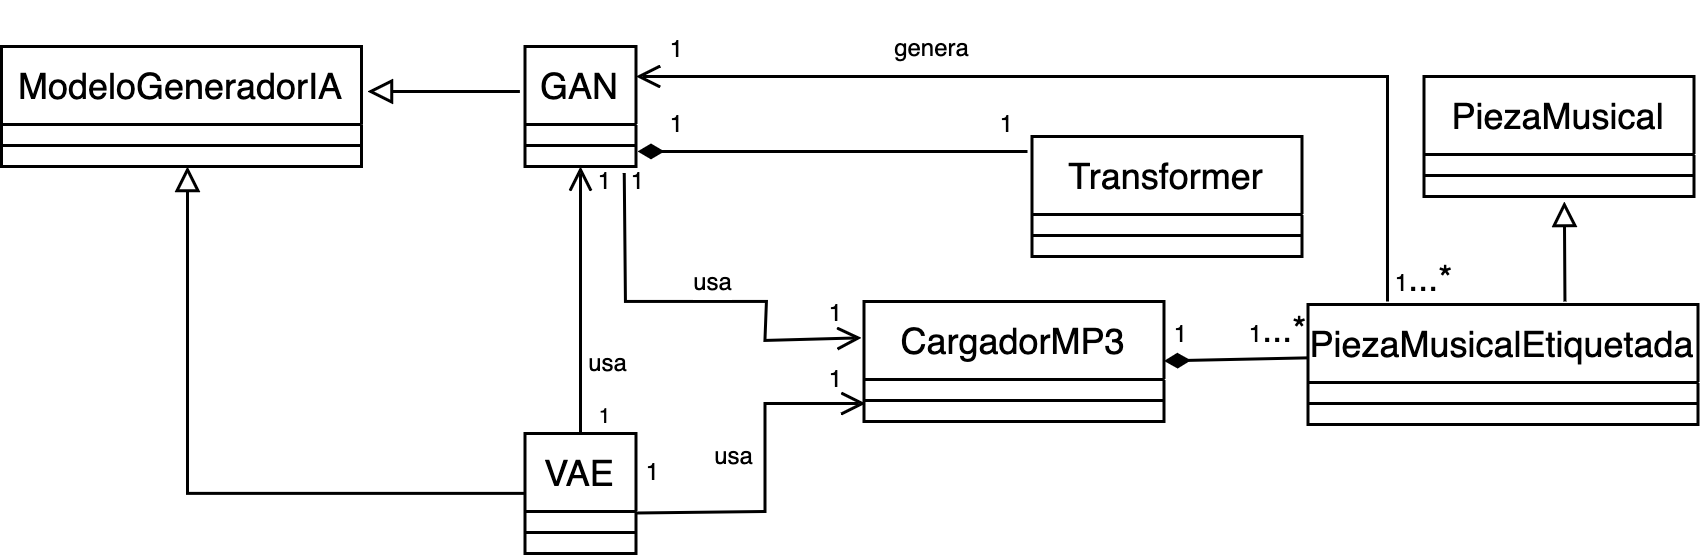

The diagram above was exported from draw.io. Its source (the exported page's mxGraphModel, read from the mxfile embedded in the PNG):
<mxGraphModel dx="1194" dy="741" grid="1" gridSize="10" guides="1" tooltips="1" connect="1" arrows="1" fold="1" page="1" pageScale="1" pageWidth="827" pageHeight="1169" math="0" shadow="0">
  <root>
    <mxCell id="0" />
    <mxCell id="1" parent="0" />
    <mxCell id="6-053sOB_bCFU-4E2hy2-1" value="Transformer" style="swimlane;fontStyle=0;align=center;verticalAlign=top;childLayout=stackLayout;horizontal=1;startSize=26;horizontalStack=0;resizeParent=1;resizeLast=0;collapsible=1;marginBottom=0;rounded=0;shadow=0;strokeWidth=1;" vertex="1" parent="1">
      <mxGeometry x="423.5" y="235" width="90" height="40" as="geometry">
        <mxRectangle x="230" y="140" width="160" height="26" as="alternateBounds" />
      </mxGeometry>
    </mxCell>
    <mxCell id="6-053sOB_bCFU-4E2hy2-2" value="" style="line;html=1;strokeWidth=1;align=left;verticalAlign=middle;spacingTop=-1;spacingLeft=3;spacingRight=3;rotatable=0;labelPosition=right;points=[];portConstraint=eastwest;" vertex="1" parent="6-053sOB_bCFU-4E2hy2-1">
      <mxGeometry y="26" width="90" height="14" as="geometry" />
    </mxCell>
    <mxCell id="6-053sOB_bCFU-4E2hy2-3" value="GAN" style="swimlane;fontStyle=0;align=center;verticalAlign=top;childLayout=stackLayout;horizontal=1;startSize=26;horizontalStack=0;resizeParent=1;resizeLast=0;collapsible=1;marginBottom=0;rounded=0;shadow=0;strokeWidth=1;" vertex="1" parent="1">
      <mxGeometry x="254.5" y="205" width="37" height="40" as="geometry">
        <mxRectangle x="230" y="140" width="160" height="26" as="alternateBounds" />
      </mxGeometry>
    </mxCell>
    <mxCell id="6-053sOB_bCFU-4E2hy2-4" value="" style="line;html=1;strokeWidth=1;align=left;verticalAlign=middle;spacingTop=-1;spacingLeft=3;spacingRight=3;rotatable=0;labelPosition=right;points=[];portConstraint=eastwest;" vertex="1" parent="6-053sOB_bCFU-4E2hy2-3">
      <mxGeometry y="26" width="37" height="14" as="geometry" />
    </mxCell>
    <mxCell id="6-053sOB_bCFU-4E2hy2-5" value="VAE" style="swimlane;fontStyle=0;align=center;verticalAlign=top;childLayout=stackLayout;horizontal=1;startSize=26;horizontalStack=0;resizeParent=1;resizeLast=0;collapsible=1;marginBottom=0;rounded=0;shadow=0;strokeWidth=1;" vertex="1" parent="1">
      <mxGeometry x="254.5" y="334" width="37" height="40" as="geometry">
        <mxRectangle x="230" y="140" width="160" height="26" as="alternateBounds" />
      </mxGeometry>
    </mxCell>
    <mxCell id="6-053sOB_bCFU-4E2hy2-6" value="" style="line;html=1;strokeWidth=1;align=left;verticalAlign=middle;spacingTop=-1;spacingLeft=3;spacingRight=3;rotatable=0;labelPosition=right;points=[];portConstraint=eastwest;" vertex="1" parent="6-053sOB_bCFU-4E2hy2-5">
      <mxGeometry y="26" width="37" height="14" as="geometry" />
    </mxCell>
    <mxCell id="6-053sOB_bCFU-4E2hy2-7" value="CargadorMP3" style="swimlane;fontStyle=0;align=center;verticalAlign=top;childLayout=stackLayout;horizontal=1;startSize=26;horizontalStack=0;resizeParent=1;resizeLast=0;collapsible=1;marginBottom=0;rounded=0;shadow=0;strokeWidth=1;" vertex="1" parent="1">
      <mxGeometry x="367.5" y="290" width="100" height="40" as="geometry">
        <mxRectangle x="230" y="140" width="160" height="26" as="alternateBounds" />
      </mxGeometry>
    </mxCell>
    <mxCell id="6-053sOB_bCFU-4E2hy2-8" value="" style="line;html=1;strokeWidth=1;align=left;verticalAlign=middle;spacingTop=-1;spacingLeft=3;spacingRight=3;rotatable=0;labelPosition=right;points=[];portConstraint=eastwest;" vertex="1" parent="6-053sOB_bCFU-4E2hy2-7">
      <mxGeometry y="26" width="100" height="14" as="geometry" />
    </mxCell>
    <mxCell id="6-053sOB_bCFU-4E2hy2-9" value="" style="endArrow=diamondThin;html=1;rounded=0;endFill=1;exitX=0.675;exitY=0.793;exitDx=0;exitDy=0;exitPerimeter=0;" edge="1" parent="1" source="6-053sOB_bCFU-4E2hy2-11">
      <mxGeometry width="50" height="50" relative="1" as="geometry">
        <mxPoint x="547.5" y="309.79999999999995" as="sourcePoint" />
        <mxPoint x="467.5" y="309.79999999999995" as="targetPoint" />
      </mxGeometry>
    </mxCell>
    <mxCell id="6-053sOB_bCFU-4E2hy2-10" value="&lt;font style=&quot;font-size: 8px;&quot;&gt;1&lt;/font&gt;" style="text;html=1;align=center;verticalAlign=middle;resizable=0;points=[];autosize=1;strokeColor=none;fillColor=none;" vertex="1" parent="1">
      <mxGeometry x="457.5" y="285" width="30" height="30" as="geometry" />
    </mxCell>
    <mxCell id="6-053sOB_bCFU-4E2hy2-11" value="&lt;font style=&quot;font-size: 8px;&quot;&gt;1&lt;/font&gt;...*&amp;nbsp; " style="text;html=1;align=center;verticalAlign=middle;resizable=0;points=[];autosize=1;strokeColor=none;fillColor=none;" vertex="1" parent="1">
      <mxGeometry x="481.5" y="285" width="50" height="30" as="geometry" />
    </mxCell>
    <mxCell id="6-053sOB_bCFU-4E2hy2-12" value="" style="endArrow=diamondThin;html=1;rounded=0;endFill=1;" edge="1" parent="1">
      <mxGeometry width="50" height="50" relative="1" as="geometry">
        <mxPoint x="422" y="240" as="sourcePoint" />
        <mxPoint x="292" y="240" as="targetPoint" />
      </mxGeometry>
    </mxCell>
    <mxCell id="6-053sOB_bCFU-4E2hy2-13" value="&lt;font style=&quot;font-size: 8px;&quot;&gt;1&lt;/font&gt;" style="text;html=1;align=center;verticalAlign=middle;resizable=0;points=[];autosize=1;strokeColor=none;fillColor=none;" vertex="1" parent="1">
      <mxGeometry x="290" y="215" width="30" height="30" as="geometry" />
    </mxCell>
    <mxCell id="6-053sOB_bCFU-4E2hy2-14" value="&lt;font style=&quot;font-size: 8px;&quot;&gt;1&lt;/font&gt;" style="text;html=1;align=center;verticalAlign=middle;resizable=0;points=[];autosize=1;strokeColor=none;fillColor=none;" vertex="1" parent="1">
      <mxGeometry x="400" y="215" width="30" height="30" as="geometry" />
    </mxCell>
    <mxCell id="6-053sOB_bCFU-4E2hy2-15" value="&lt;font style=&quot;font-size: 8px;&quot;&gt;1&lt;/font&gt;" style="text;html=1;align=center;verticalAlign=middle;resizable=0;points=[];autosize=1;strokeColor=none;fillColor=none;" vertex="1" parent="1">
      <mxGeometry x="281.5" y="331" width="30" height="30" as="geometry" />
    </mxCell>
    <mxCell id="6-053sOB_bCFU-4E2hy2-16" value="&lt;font style=&quot;font-size: 8px;&quot;&gt;1&lt;/font&gt;" style="text;html=1;align=center;verticalAlign=middle;resizable=0;points=[];autosize=1;strokeColor=none;fillColor=none;" vertex="1" parent="1">
      <mxGeometry x="342.5" y="300" width="30" height="30" as="geometry" />
    </mxCell>
    <mxCell id="6-053sOB_bCFU-4E2hy2-17" value="" style="curved=0;endArrow=open;html=1;rounded=0;endFill=0;exitX=0.336;exitY=0.983;exitDx=0;exitDy=0;exitPerimeter=0;" edge="1" parent="1" source="6-053sOB_bCFU-4E2hy2-15">
      <mxGeometry width="50" height="50" relative="1" as="geometry">
        <mxPoint x="317.5" y="374" as="sourcePoint" />
        <mxPoint x="368" y="324" as="targetPoint" />
        <Array as="points">
          <mxPoint x="334.5" y="360" />
          <mxPoint x="334.5" y="324" />
        </Array>
      </mxGeometry>
    </mxCell>
    <mxCell id="6-053sOB_bCFU-4E2hy2-18" value="&lt;font style=&quot;font-size: 8px;&quot;&gt;usa&lt;/font&gt;" style="edgeLabel;html=1;align=center;verticalAlign=middle;resizable=0;points=[];" vertex="1" connectable="0" parent="6-053sOB_bCFU-4E2hy2-17">
      <mxGeometry x="0.0159" y="1" relative="1" as="geometry">
        <mxPoint x="-10" y="-5" as="offset" />
      </mxGeometry>
    </mxCell>
    <mxCell id="6-053sOB_bCFU-4E2hy2-19" value="&lt;font&gt;1&lt;/font&gt;" style="text;html=1;align=center;verticalAlign=middle;resizable=0;points=[];autosize=1;strokeColor=none;fillColor=none;fontSize=8;" vertex="1" parent="1">
      <mxGeometry x="265.5" y="240" width="30" height="20" as="geometry" />
    </mxCell>
    <mxCell id="6-053sOB_bCFU-4E2hy2-20" value="" style="curved=0;endArrow=open;html=1;rounded=0;endFill=0;entryX=-0.008;entryY=0.303;entryDx=0;entryDy=0;entryPerimeter=0;exitX=-0.08;exitY=1.073;exitDx=0;exitDy=0;exitPerimeter=0;" edge="1" parent="1" source="6-053sOB_bCFU-4E2hy2-13" target="6-053sOB_bCFU-4E2hy2-7">
      <mxGeometry width="50" height="50" relative="1" as="geometry">
        <mxPoint x="292" y="250" as="sourcePoint" />
        <mxPoint x="358.5" y="238" as="targetPoint" />
        <Array as="points">
          <mxPoint x="288" y="290" />
          <mxPoint x="335" y="290" />
          <mxPoint x="334.5" y="303" />
        </Array>
      </mxGeometry>
    </mxCell>
    <mxCell id="6-053sOB_bCFU-4E2hy2-21" value="&lt;font style=&quot;font-size: 8px;&quot;&gt;usa&lt;/font&gt;" style="edgeLabel;html=1;align=center;verticalAlign=middle;resizable=0;points=[];" vertex="1" connectable="0" parent="6-053sOB_bCFU-4E2hy2-20">
      <mxGeometry x="0.0159" y="1" relative="1" as="geometry">
        <mxPoint x="2" y="-7" as="offset" />
      </mxGeometry>
    </mxCell>
    <mxCell id="6-053sOB_bCFU-4E2hy2-22" value="&lt;font style=&quot;font-size: 8px;&quot;&gt;1&lt;/font&gt;" style="text;html=1;align=center;verticalAlign=middle;resizable=0;points=[];autosize=1;strokeColor=none;fillColor=none;" vertex="1" parent="1">
      <mxGeometry x="342.5" y="278" width="30" height="30" as="geometry" />
    </mxCell>
    <mxCell id="6-053sOB_bCFU-4E2hy2-23" value="" style="endArrow=open;html=1;rounded=0;exitX=0.5;exitY=0;exitDx=0;exitDy=0;endFill=0;" edge="1" parent="1" source="6-053sOB_bCFU-4E2hy2-5" target="6-053sOB_bCFU-4E2hy2-4">
      <mxGeometry width="50" height="50" relative="1" as="geometry">
        <mxPoint x="294.5" y="350" as="sourcePoint" />
        <mxPoint x="344.5" y="300" as="targetPoint" />
      </mxGeometry>
    </mxCell>
    <mxCell id="6-053sOB_bCFU-4E2hy2-24" value="&lt;font&gt;1&lt;/font&gt;" style="text;html=1;align=center;verticalAlign=middle;resizable=0;points=[];autosize=1;strokeColor=none;fillColor=none;fontSize=8;" vertex="1" parent="1">
      <mxGeometry x="277" y="240" width="30" height="20" as="geometry" />
    </mxCell>
    <mxCell id="6-053sOB_bCFU-4E2hy2-25" value="&lt;font style=&quot;font-size: 7px;&quot;&gt;1&lt;/font&gt;" style="text;html=1;align=center;verticalAlign=middle;resizable=0;points=[];autosize=1;strokeColor=none;fillColor=none;" vertex="1" parent="1">
      <mxGeometry x="265.5" y="312" width="30" height="30" as="geometry" />
    </mxCell>
    <mxCell id="6-053sOB_bCFU-4E2hy2-26" value="&lt;font style=&quot;font-size: 8px;&quot;&gt;usa&lt;/font&gt;" style="edgeLabel;html=1;align=center;verticalAlign=middle;resizable=0;points=[];" vertex="1" connectable="0" parent="1">
      <mxGeometry x="281.5" y="309.9986109266588" as="geometry" />
    </mxCell>
    <mxCell id="6-053sOB_bCFU-4E2hy2-27" value="" style="endArrow=open;html=1;rounded=0;entryX=1;entryY=0.25;entryDx=0;entryDy=0;endFill=0;" edge="1" parent="1" target="6-053sOB_bCFU-4E2hy2-3">
      <mxGeometry width="50" height="50" relative="1" as="geometry">
        <mxPoint x="542" y="290" as="sourcePoint" />
        <mxPoint x="342" y="230" as="targetPoint" />
        <Array as="points">
          <mxPoint x="542" y="215" />
        </Array>
      </mxGeometry>
    </mxCell>
    <mxCell id="6-053sOB_bCFU-4E2hy2-28" value="&lt;font style=&quot;font-size: 8px;&quot;&gt;1&lt;/font&gt;" style="text;html=1;align=center;verticalAlign=middle;resizable=0;points=[];autosize=1;strokeColor=none;fillColor=none;" vertex="1" parent="1">
      <mxGeometry x="290" y="190" width="30" height="30" as="geometry" />
    </mxCell>
    <mxCell id="6-053sOB_bCFU-4E2hy2-29" value="&lt;font style=&quot;font-size: 8px;&quot;&gt;genera&lt;/font&gt;" style="edgeLabel;html=1;align=center;verticalAlign=middle;resizable=0;points=[];" vertex="1" connectable="0" parent="1">
      <mxGeometry x="393.5028394766003" y="214.9953972709078" as="geometry">
        <mxPoint x="-4" y="-10" as="offset" />
      </mxGeometry>
    </mxCell>
    <mxCell id="6-053sOB_bCFU-4E2hy2-30" value="&lt;font style=&quot;font-size: 8px;&quot;&gt;1&lt;/font&gt;...*" style="text;html=1;align=center;verticalAlign=middle;resizable=0;points=[];autosize=1;strokeColor=none;fillColor=none;" vertex="1" parent="1">
      <mxGeometry x="533.5" y="268" width="40" height="30" as="geometry" />
    </mxCell>
    <mxCell id="6-053sOB_bCFU-4E2hy2-31" value="PiezaMusicalEtiquetada" style="swimlane;fontStyle=0;align=center;verticalAlign=top;childLayout=stackLayout;horizontal=1;startSize=26;horizontalStack=0;resizeParent=1;resizeLast=0;collapsible=1;marginBottom=0;rounded=0;shadow=0;strokeWidth=1;" vertex="1" parent="1">
      <mxGeometry x="515.5" y="291" width="130" height="40" as="geometry">
        <mxRectangle x="230" y="140" width="160" height="26" as="alternateBounds" />
      </mxGeometry>
    </mxCell>
    <mxCell id="6-053sOB_bCFU-4E2hy2-32" value="" style="line;html=1;strokeWidth=1;align=left;verticalAlign=middle;spacingTop=-1;spacingLeft=3;spacingRight=3;rotatable=0;labelPosition=right;points=[];portConstraint=eastwest;" vertex="1" parent="6-053sOB_bCFU-4E2hy2-31">
      <mxGeometry y="26" width="130" height="14" as="geometry" />
    </mxCell>
    <mxCell id="6-053sOB_bCFU-4E2hy2-33" value="PiezaMusical" style="swimlane;fontStyle=0;align=center;verticalAlign=top;childLayout=stackLayout;horizontal=1;startSize=26;horizontalStack=0;resizeParent=1;resizeLast=0;collapsible=1;marginBottom=0;rounded=0;shadow=0;strokeWidth=1;" vertex="1" parent="1">
      <mxGeometry x="554.2" y="215" width="90" height="40" as="geometry">
        <mxRectangle x="230" y="140" width="160" height="26" as="alternateBounds" />
      </mxGeometry>
    </mxCell>
    <mxCell id="6-053sOB_bCFU-4E2hy2-34" value="" style="line;html=1;strokeWidth=1;align=left;verticalAlign=middle;spacingTop=-1;spacingLeft=3;spacingRight=3;rotatable=0;labelPosition=right;points=[];portConstraint=eastwest;" vertex="1" parent="6-053sOB_bCFU-4E2hy2-33">
      <mxGeometry y="26" width="90" height="14" as="geometry" />
    </mxCell>
    <mxCell id="6-053sOB_bCFU-4E2hy2-35" value="" style="endArrow=block;html=1;rounded=0;exitX=0.53;exitY=-0.015;exitDx=0;exitDy=0;exitPerimeter=0;endFill=0;" edge="1" parent="1">
      <mxGeometry width="50" height="50" relative="1" as="geometry">
        <mxPoint x="601.1500000000001" y="290" as="sourcePoint" />
        <mxPoint x="600.95" y="256.6" as="targetPoint" />
      </mxGeometry>
    </mxCell>
    <mxCell id="6-053sOB_bCFU-4E2hy2-36" value="ModeloGeneradorIA" style="swimlane;fontStyle=0;align=center;verticalAlign=top;childLayout=stackLayout;horizontal=1;startSize=26;horizontalStack=0;resizeParent=1;resizeLast=0;collapsible=1;marginBottom=0;rounded=0;shadow=0;strokeWidth=1;" vertex="1" parent="1">
      <mxGeometry x="80" y="205" width="120" height="40" as="geometry">
        <mxRectangle x="230" y="140" width="160" height="26" as="alternateBounds" />
      </mxGeometry>
    </mxCell>
    <mxCell id="6-053sOB_bCFU-4E2hy2-37" value="" style="line;html=1;strokeWidth=1;align=left;verticalAlign=middle;spacingTop=-1;spacingLeft=3;spacingRight=3;rotatable=0;labelPosition=right;points=[];portConstraint=eastwest;" vertex="1" parent="6-053sOB_bCFU-4E2hy2-36">
      <mxGeometry y="26" width="120" height="14" as="geometry" />
    </mxCell>
    <mxCell id="6-053sOB_bCFU-4E2hy2-38" value="" style="endArrow=block;html=1;rounded=0;exitX=-0.046;exitY=0.375;exitDx=0;exitDy=0;exitPerimeter=0;endFill=0;" edge="1" parent="1" source="6-053sOB_bCFU-4E2hy2-3">
      <mxGeometry width="50" height="50" relative="1" as="geometry">
        <mxPoint x="202.20000000000005" y="253.39999999999998" as="sourcePoint" />
        <mxPoint x="202" y="220" as="targetPoint" />
      </mxGeometry>
    </mxCell>
    <mxCell id="6-053sOB_bCFU-4E2hy2-39" value="" style="endArrow=block;html=1;rounded=0;exitX=0;exitY=0.5;exitDx=0;exitDy=0;endFill=0;" edge="1" parent="1" source="6-053sOB_bCFU-4E2hy2-5">
      <mxGeometry width="50" height="50" relative="1" as="geometry">
        <mxPoint x="140.00000000000006" y="278.4" as="sourcePoint" />
        <mxPoint x="142" y="245" as="targetPoint" />
        <Array as="points">
          <mxPoint x="142" y="354" />
        </Array>
      </mxGeometry>
    </mxCell>
  </root>
</mxGraphModel>